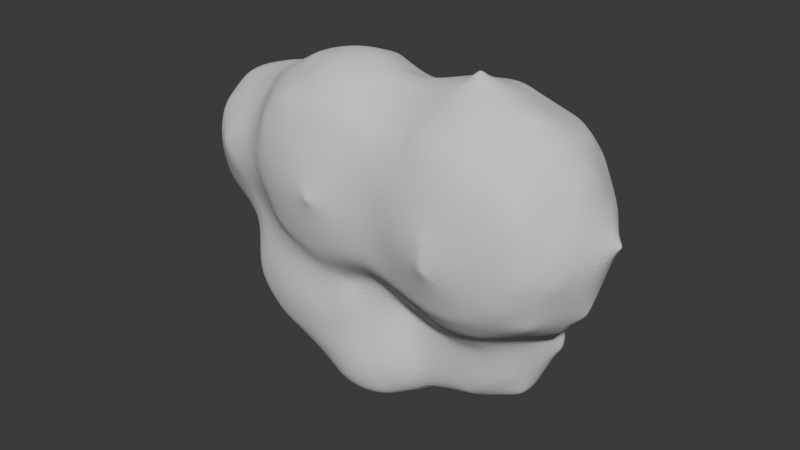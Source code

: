 # Source: fog.blend  (saved by Blender 5.0.118; exported with 4.5.12 LTS)
import bpy
from mathutils import Matrix  # noqa: F401  (used for matrix-valued properties, if any)

bpy.ops.wm.read_factory_settings(use_empty=True)
scene = bpy.context.scene
scene.name = 'Scene'

# ---- collections
col_collection = bpy.data.collections.new('Collection'); scene.collection.children.link(col_collection)

# ---- world
world_world = bpy.data.worlds.new('World'); scene.world = world_world
world_world.use_nodes = True; world_world.node_tree.nodes.clear()
_N = world_world.node_tree.nodes; _L = world_world.node_tree.links
n0 = _N.new('ShaderNodeOutputWorld'); n0.name = 'World Output'; n0.location = (200, 100)
n1 = _N.new('ShaderNodeBackground'); n1.name = 'Background'; n1.location = (-200, 100)
n1.inputs[0].default_value = (0.05088, 0.05088, 0.05088, 1.0)
_L.new(n1.outputs[0], n0.inputs[0])
n0.is_active_output = True
world_world.color = (0.05088, 0.05088, 0.05088)
world_world.sun_shadow_jitter_overblur = 0.0

# ---- meshes
me_sphere_002 = bpy.data.meshes.new('Sphere.002')
me_sphere_002.from_pydata([(0.2582, 1.448, -0.419), (0.2582, 1.101, -0.7436), (0.2582, 0.8995, -0.3138), (0.4502, 1.331, -0.5922), (0.5298, 1.122, -0.6331), (0.4502, 0.9436, -0.5178), (0.5298, 1.368, -0.4036), (0.6423, 1.174, -0.3664), (0.5298, 0.9798, -0.3292), (0.4502, 1.404, -0.2151), (0.5298, 1.225, -0.09974), (0.4502, 1.016, -0.1407), (0.2582, 1.419, -0.1369), (0.2582, 1.246, 0.01073), (0.2582, 1.031, -0.06254), (0.06619, 1.404, -0.2151), (-0.01335, 1.225, -0.09974), (0.06619, 1.016, -0.1407), (-0.01335, 1.368, -0.4036), (-0.1258, 1.174, -0.3664), (-0.01335, 0.9798, -0.3292), (0.06619, 1.331, -0.5922), (-0.01335, 1.122, -0.6331), (0.06619, 0.9436, -0.5178), (0.2582, 1.316, -0.6703), (0.2582, 0.9286, -0.5959), (-0.1326, 1.278, 0.2392), (-0.1326, 0.9305, -0.2386), (-0.1326, 0.5833, 0.2392), (0.1063, 1.176, 0.0003032), (0.2052, 0.9305, -0.09863), (0.1063, 0.685, 0.0003032), (0.2052, 1.176, 0.2392), (0.3451, 0.9305, 0.2392), (0.2052, 0.685, 0.2392), (0.1063, 1.176, 0.478), (0.2052, 0.9305, 0.5769), (0.1063, 0.685, 0.478), (-0.1326, 1.176, 0.5769), (-0.1326, 0.9305, 0.7169), (-0.1326, 0.685, 0.5769), (-0.3714, 1.176, 0.478), (-0.4704, 0.9305, 0.5769), (-0.3714, 0.685, 0.478), (-0.4704, 1.176, 0.2392), (-0.6103, 0.9305, 0.2392), (-0.4704, 0.685, 0.2392), (-0.3714, 1.176, 0.0003032), (-0.4704, 0.9305, -0.09863), (-0.3714, 0.685, 0.0003032), (-0.1326, 1.176, -0.09863), (-0.1326, 0.685, -0.09863), (-0.3261, 1.324, -0.2609), (-0.3261, 1.083, -0.7207), (-0.3261, 0.7199, -0.3493), (-0.1161, 1.266, -0.4816), (-0.02911, 1.065, -0.599), (-0.1161, 0.8388, -0.5442), (-0.02911, 1.236, -0.2738), (0.09391, 1.022, -0.3051), (-0.02911, 0.8084, -0.3364), (-0.1161, 1.205, -0.06606), (-0.02911, 0.9789, -0.01126), (-0.1161, 0.7779, -0.1286), (-0.3261, 1.193, 0.02001), (-0.3261, 0.9611, 0.1105), (-0.3261, 0.7653, -0.04252), (-0.5361, 1.205, -0.06606), (-0.6231, 0.9789, -0.01126), (-0.5361, 0.7779, -0.1286), (-0.6231, 1.236, -0.2738), (-0.7461, 1.022, -0.3051), (-0.6231, 0.8084, -0.3364), (-0.5361, 1.266, -0.4816), (-0.6231, 1.065, -0.599), (-0.5361, 0.8388, -0.5442), (-0.3261, 1.279, -0.5677), (-0.3261, 0.8514, -0.6302), (-0.1255, 1.241, -0.5993), (-0.1255, 0.9238, -0.83), (-0.1255, 0.8024, -0.4566), (0.0333, 1.128, -0.7294), (0.09908, 0.9525, -0.7416), (0.0333, 0.8176, -0.6286), (0.09908, 1.177, -0.5784), (0.1921, 1.022, -0.528), (0.09908, 0.8667, -0.4775), (0.0333, 1.226, -0.4274), (0.09908, 1.091, -0.3144), (0.0333, 0.9158, -0.3265), (-0.1255, 1.247, -0.3648), (-0.1255, 1.12, -0.2259), (-0.1255, 0.9361, -0.264), (-0.2843, 1.226, -0.4274), (-0.3501, 1.091, -0.3144), (-0.2843, 0.9158, -0.3265), (-0.3501, 1.177, -0.5784), (-0.4431, 1.022, -0.528), (-0.3501, 0.8667, -0.4775), (-0.2843, 1.128, -0.7294), (-0.3501, 0.9525, -0.7416), (-0.2843, 0.8176, -0.6286), (-0.1255, 1.108, -0.792), (-0.1255, 0.7973, -0.6911), (0.3883, 1.359, 0.2373), (0.3883, 1.05, -0.3523), (0.3883, 0.5848, 0.1239), (0.6576, 1.285, -0.04573), (0.7692, 1.027, -0.1962), (0.6576, 0.7373, -0.1259), (0.7692, 1.246, 0.2207), (0.9269, 0.9721, 0.1806), (0.7692, 0.6983, 0.1405), (0.6576, 1.207, 0.4871), (0.7692, 0.917, 0.5574), (0.6576, 0.6593, 0.407), (0.3883, 1.191, 0.5975), (0.3883, 0.8941, 0.7135), (0.3883, 0.6431, 0.5173), (0.1191, 1.207, 0.4871), (0.007531, 0.917, 0.5574), (0.1191, 0.6593, 0.407), (0.007531, 1.246, 0.2207), (-0.1502, 0.9721, 0.1806), (0.007531, 0.6983, 0.1405), (0.1191, 1.285, -0.04573), (0.007531, 1.027, -0.1962), (0.1191, 0.7373, -0.1259), (0.3883, 1.301, -0.1561), (0.3883, 0.7534, -0.2363), (0.02018, 1.366, -0.04884), (0.02018, 1.166, -0.3871), (0.02018, 0.9063, -0.09302), (0.179, 1.314, -0.2134), (0.2448, 1.158, -0.2945), (0.179, 0.9888, -0.2446), (0.2448, 1.299, -0.05531), (0.3378, 1.136, -0.07093), (0.2448, 0.9736, -0.08655), (0.179, 1.283, 0.1028), (0.2448, 1.115, 0.1526), (0.179, 0.9584, 0.07152), (0.02018, 1.277, 0.1682), (0.02018, 1.106, 0.2452), (0.02018, 0.9521, 0.137), (-0.1386, 1.283, 0.1028), (-0.2044, 1.115, 0.1526), (-0.1386, 0.9584, 0.07152), (-0.2044, 1.299, -0.05531), (-0.2974, 1.136, -0.07093), (-0.2044, 0.9736, -0.08655), (-0.1386, 1.314, -0.2134), (-0.2044, 1.158, -0.2945), (-0.1386, 0.9888, -0.2446), (0.02018, 1.32, -0.2788), (0.02018, 0.995, -0.3101), (-0.5458, 1.402, -0.2101), (-0.5458, 0.8421, -0.1392), (-0.5458, 0.8518, 0.4248), (-0.307, 1.179, -0.2404), (-0.208, 0.9255, -0.06699), (-0.307, 0.79, 0.2085), (-0.208, 1.321, -0.1172), (-0.06811, 1.127, 0.1073), (-0.208, 0.9323, 0.3318), (-0.307, 1.463, 0.006082), (-0.208, 1.328, 0.2816), (-0.307, 1.075, 0.455), (-0.5458, 1.522, 0.05713), (-0.5458, 1.411, 0.3538), (-0.5458, 1.134, 0.5061), (-0.7847, 1.463, 0.006082), (-0.8836, 1.328, 0.2816), (-0.7847, 1.075, 0.455), (-0.8836, 1.321, -0.1172), (-1.024, 1.127, 0.1073), (-0.8836, 0.9323, 0.3318), (-0.7847, 1.179, -0.2404), (-0.8836, 0.9255, -0.06699), (-0.7847, 0.79, 0.2085), (-0.5458, 1.12, -0.2915), (-0.5458, 0.7311, 0.1575)], [], [(2, 25, 5), (1, 24, 3, 4), (25, 1, 4, 5), (24, 0, 3), (2, 5, 8), (4, 3, 6, 7), (5, 4, 7, 8), (3, 0, 6), (2, 8, 11), (7, 6, 9, 10), (8, 7, 10, 11), (6, 0, 9), (2, 11, 14), (10, 9, 12, 13), (11, 10, 13, 14), (9, 0, 12), (12, 0, 15), (2, 14, 17), (13, 12, 15, 16), (14, 13, 16, 17), (17, 16, 19, 20), (15, 0, 18), (2, 17, 20), (16, 15, 18, 19), (20, 19, 22, 23), (18, 0, 21), (2, 20, 23), (19, 18, 21, 22), (23, 22, 1, 25), (21, 0, 24), (2, 23, 25), (22, 21, 24, 1), (28, 51, 31), (27, 50, 29, 30), (51, 27, 30, 31), (50, 26, 29), (28, 31, 34), (30, 29, 32, 33), (31, 30, 33, 34), (29, 26, 32), (28, 34, 37), (33, 32, 35, 36), (34, 33, 36, 37), (32, 26, 35), (28, 37, 40), (36, 35, 38, 39), (37, 36, 39, 40), (35, 26, 38), (38, 26, 41), (28, 40, 43), (39, 38, 41, 42), (40, 39, 42, 43), (43, 42, 45, 46), (41, 26, 44), (28, 43, 46), (42, 41, 44, 45), (46, 45, 48, 49), (44, 26, 47), (28, 46, 49), (45, 44, 47, 48), (49, 48, 27, 51), (47, 26, 50), (28, 49, 51), (48, 47, 50, 27), (54, 77, 57), (53, 76, 55, 56), (77, 53, 56, 57), (76, 52, 55), (54, 57, 60), (56, 55, 58, 59), (57, 56, 59, 60), (55, 52, 58), (54, 60, 63), (59, 58, 61, 62), (60, 59, 62, 63), (58, 52, 61), (54, 63, 66), (62, 61, 64, 65), (63, 62, 65, 66), (61, 52, 64), (64, 52, 67), (54, 66, 69), (65, 64, 67, 68), (66, 65, 68, 69), (69, 68, 71, 72), (67, 52, 70), (54, 69, 72), (68, 67, 70, 71), (72, 71, 74, 75), (70, 52, 73), (54, 72, 75), (71, 70, 73, 74), (75, 74, 53, 77), (73, 52, 76), (54, 75, 77), (74, 73, 76, 53), (80, 103, 83), (79, 102, 81, 82), (103, 79, 82, 83), (102, 78, 81), (80, 83, 86), (82, 81, 84, 85), (83, 82, 85, 86), (81, 78, 84), (80, 86, 89), (85, 84, 87, 88), (86, 85, 88, 89), (84, 78, 87), (80, 89, 92), (88, 87, 90, 91), (89, 88, 91, 92), (87, 78, 90), (90, 78, 93), (80, 92, 95), (91, 90, 93, 94), (92, 91, 94, 95), (95, 94, 97, 98), (93, 78, 96), (80, 95, 98), (94, 93, 96, 97), (98, 97, 100, 101), (96, 78, 99), (80, 98, 101), (97, 96, 99, 100), (101, 100, 79, 103), (99, 78, 102), (80, 101, 103), (100, 99, 102, 79), (106, 129, 109), (105, 128, 107, 108), (129, 105, 108, 109), (128, 104, 107), (106, 109, 112), (108, 107, 110, 111), (109, 108, 111, 112), (107, 104, 110), (106, 112, 115), (111, 110, 113, 114), (112, 111, 114, 115), (110, 104, 113), (106, 115, 118), (114, 113, 116, 117), (115, 114, 117, 118), (113, 104, 116), (116, 104, 119), (106, 118, 121), (117, 116, 119, 120), (118, 117, 120, 121), (121, 120, 123, 124), (119, 104, 122), (106, 121, 124), (120, 119, 122, 123), (124, 123, 126, 127), (122, 104, 125), (106, 124, 127), (123, 122, 125, 126), (127, 126, 105, 129), (125, 104, 128), (106, 127, 129), (126, 125, 128, 105), (132, 155, 135), (131, 154, 133, 134), (155, 131, 134, 135), (154, 130, 133), (132, 135, 138), (134, 133, 136, 137), (135, 134, 137, 138), (133, 130, 136), (132, 138, 141), (137, 136, 139, 140), (138, 137, 140, 141), (136, 130, 139), (132, 141, 144), (140, 139, 142, 143), (141, 140, 143, 144), (139, 130, 142), (142, 130, 145), (132, 144, 147), (143, 142, 145, 146), (144, 143, 146, 147), (147, 146, 149, 150), (145, 130, 148), (132, 147, 150), (146, 145, 148, 149), (150, 149, 152, 153), (148, 130, 151), (132, 150, 153), (149, 148, 151, 152), (153, 152, 131, 155), (151, 130, 154), (132, 153, 155), (152, 151, 154, 131), (158, 181, 161), (157, 180, 159, 160), (181, 157, 160, 161), (180, 156, 159), (158, 161, 164), (160, 159, 162, 163), (161, 160, 163, 164), (159, 156, 162), (158, 164, 167), (163, 162, 165, 166), (164, 163, 166, 167), (162, 156, 165), (158, 167, 170), (166, 165, 168, 169), (167, 166, 169, 170), (165, 156, 168), (168, 156, 171), (158, 170, 173), (169, 168, 171, 172), (170, 169, 172, 173), (173, 172, 175, 176), (171, 156, 174), (158, 173, 176), (172, 171, 174, 175), (176, 175, 178, 179), (174, 156, 177), (158, 176, 179), (175, 174, 177, 178), (179, 178, 157, 181), (177, 156, 180), (158, 179, 181), (178, 177, 180, 157)])
_uv = me_sphere_002.uv_layers.new(name='UVMap')
_uv.uv.foreach_set('vector', [0.6875, 0.0, 0.75, 0.25, 0.625, 0.25, 0.75, 0.5, 0.75, 0.75, 0.625, 0.75, 0.625, 0.5, 0.75, 0.25, 0.75, 0.5, 0.625, 0.5, 0.625, 0.25, 0.75, 0.75, 0.6875, 1.0, 0.625, 0.75, 0.5625, 0.0, 0.625, 0.25, 0.5, 0.25, 0.625, 0.5, 0.625, 0.75, 0.5, 0.75, 0.5, 0.5, 0.625, 0.25, 0.625, 0.5, 0.5, 0.5, 0.5, 0.25, 0.625, 0.75, 0.5625, 1.0, 0.5, 0.75, 0.4375, 0.0, 0.5, 0.25, 0.375, 0.25, 0.5, 0.5, 0.5, 0.75, 0.375, 0.75, 0.375, 0.5, 0.5, 0.25, 0.5, 0.5, 0.375, 0.5, 0.375, 0.25, 0.5, 0.75, 0.4375, 1.0, 0.375, 0.75, 0.3125, 0.0, 0.375, 0.25, 0.25, 0.25, 0.375, 0.5, 0.375, 0.75, 0.25, 0.75, 0.25, 0.5, 0.375, 0.25, 0.375, 0.5, 0.25, 0.5, 0.25, 0.25, 0.375, 0.75, 0.3125, 1.0, 0.25, 0.75, 0.25, 0.75, 0.1875, 1.0, 0.125, 0.75, 0.1875, 0.0, 0.25, 0.25, 0.125, 0.25, 0.25, 0.5, 0.25, 0.75, 0.125, 0.75, 0.125, 0.5, 0.25, 0.25, 0.25, 0.5, 0.125, 0.5, 0.125, 0.25, 0.125, 0.25, 0.125, 0.5, 0.0, 0.5, 0.0, 0.25, 0.125, 0.75, 0.0625, 1.0, 0.0, 0.75, 0.0625, 0.0, 0.125, 0.25, 0.0, 0.25, 0.125, 0.5, 0.125, 0.75, 0.0, 0.75, 0.0, 0.5, 1.0, 0.25, 1.0, 0.5, 0.875, 0.5, 0.875, 0.25, 1.0, 0.75, 0.9375, 1.0, 0.875, 0.75, 0.9375, 0.0, 1.0, 0.25, 0.875, 0.25, 1.0, 0.5, 1.0, 0.75, 0.875, 0.75, 0.875, 0.5, 0.875, 0.25, 0.875, 0.5, 0.75, 0.5, 0.75, 0.25, 0.875, 0.75, 0.8125, 1.0, 0.75, 0.75, 0.8125, 0.0, 0.875, 0.25, 0.75, 0.25, 0.875, 0.5, 0.875, 0.75, 0.75, 0.75, 0.75, 0.5, 0.6875, 0.0, 0.75, 0.25, 0.625, 0.25, 0.75, 0.5, 0.75, 0.75, 0.625, 0.75, 0.625, 0.5, 0.75, 0.25, 0.75, 0.5, 0.625, 0.5, 0.625, 0.25, 0.75, 0.75, 0.6875, 1.0, 0.625, 0.75, 0.5625, 0.0, 0.625, 0.25, 0.5, 0.25, 0.625, 0.5, 0.625, 0.75, 0.5, 0.75, 0.5, 0.5, 0.625, 0.25, 0.625, 0.5, 0.5, 0.5, 0.5, 0.25, 0.625, 0.75, 0.5625, 1.0, 0.5, 0.75, 0.4375, 0.0, 0.5, 0.25, 0.375, 0.25, 0.5, 0.5, 0.5, 0.75, 0.375, 0.75, 0.375, 0.5, 0.5, 0.25, 0.5, 0.5, 0.375, 0.5, 0.375, 0.25, 0.5, 0.75, 0.4375, 1.0, 0.375, 0.75, 0.3125, 0.0, 0.375, 0.25, 0.25, 0.25, 0.375, 0.5, 0.375, 0.75, 0.25, 0.75, 0.25, 0.5, 0.375, 0.25, 0.375, 0.5, 0.25, 0.5, 0.25, 0.25, 0.375, 0.75, 0.3125, 1.0, 0.25, 0.75, 0.25, 0.75, 0.1875, 1.0, 0.125, 0.75, 0.1875, 0.0, 0.25, 0.25, 0.125, 0.25, 0.25, 0.5, 0.25, 0.75, 0.125, 0.75, 0.125, 0.5, 0.25, 0.25, 0.25, 0.5, 0.125, 0.5, 0.125, 0.25, 0.125, 0.25, 0.125, 0.5, 0.0, 0.5, 0.0, 0.25, 0.125, 0.75, 0.0625, 1.0, 0.0, 0.75, 0.0625, 0.0, 0.125, 0.25, 0.0, 0.25, 0.125, 0.5, 0.125, 0.75, 0.0, 0.75, 0.0, 0.5, 1.0, 0.25, 1.0, 0.5, 0.875, 0.5, 0.875, 0.25, 1.0, 0.75, 0.9375, 1.0, 0.875, 0.75, 0.9375, 0.0, 1.0, 0.25, 0.875, 0.25, 1.0, 0.5, 1.0, 0.75, 0.875, 0.75, 0.875, 0.5, 0.875, 0.25, 0.875, 0.5, 0.75, 0.5, 0.75, 0.25, 0.875, 0.75, 0.8125, 1.0, 0.75, 0.75, 0.8125, 0.0, 0.875, 0.25, 0.75, 0.25, 0.875, 0.5, 0.875, 0.75, 0.75, 0.75, 0.75, 0.5, 0.6875, 0.0, 0.75, 0.25, 0.625, 0.25, 0.75, 0.5, 0.75, 0.75, 0.625, 0.75, 0.625, 0.5, 0.75, 0.25, 0.75, 0.5, 0.625, 0.5, 0.625, 0.25, 0.75, 0.75, 0.6875, 1.0, 0.625, 0.75, 0.5625, 0.0, 0.625, 0.25, 0.5, 0.25, 0.625, 0.5, 0.625, 0.75, 0.5, 0.75, 0.5, 0.5, 0.625, 0.25, 0.625, 0.5, 0.5, 0.5, 0.5, 0.25, 0.625, 0.75, 0.5625, 1.0, 0.5, 0.75, 0.4375, 0.0, 0.5, 0.25, 0.375, 0.25, 0.5, 0.5, 0.5, 0.75, 0.375, 0.75, 0.375, 0.5, 0.5, 0.25, 0.5, 0.5, 0.375, 0.5, 0.375, 0.25, 0.5, 0.75, 0.4375, 1.0, 0.375, 0.75, 0.3125, 0.0, 0.375, 0.25, 0.25, 0.25, 0.375, 0.5, 0.375, 0.75, 0.25, 0.75, 0.25, 0.5, 0.375, 0.25, 0.375, 0.5, 0.25, 0.5, 0.25, 0.25, 0.375, 0.75, 0.3125, 1.0, 0.25, 0.75, 0.25, 0.75, 0.1875, 1.0, 0.125, 0.75, 0.1875, 0.0, 0.25, 0.25, 0.125, 0.25, 0.25, 0.5, 0.25, 0.75, 0.125, 0.75, 0.125, 0.5, 0.25, 0.25, 0.25, 0.5, 0.125, 0.5, 0.125, 0.25, 0.125, 0.25, 0.125, 0.5, 0.0, 0.5, 0.0, 0.25, 0.125, 0.75, 0.0625, 1.0, 0.0, 0.75, 0.0625, 0.0, 0.125, 0.25, 0.0, 0.25, 0.125, 0.5, 0.125, 0.75, 0.0, 0.75, 0.0, 0.5, 1.0, 0.25, 1.0, 0.5, 0.875, 0.5, 0.875, 0.25, 1.0, 0.75, 0.9375, 1.0, 0.875, 0.75, 0.9375, 0.0, 1.0, 0.25, 0.875, 0.25, 1.0, 0.5, 1.0, 0.75, 0.875, 0.75, 0.875, 0.5, 0.875, 0.25, 0.875, 0.5, 0.75, 0.5, 0.75, 0.25, 0.875, 0.75, 0.8125, 1.0, 0.75, 0.75, 0.8125, 0.0, 0.875, 0.25, 0.75, 0.25, 0.875, 0.5, 0.875, 0.75, 0.75, 0.75, 0.75, 0.5, 0.6875, 0.0, 0.75, 0.25, 0.625, 0.25, 0.75, 0.5, 0.75, 0.75, 0.625, 0.75, 0.625, 0.5, 0.75, 0.25, 0.75, 0.5, 0.625, 0.5, 0.625, 0.25, 0.75, 0.75, 0.6875, 1.0, 0.625, 0.75, 0.5625, 0.0, 0.625, 0.25, 0.5, 0.25, 0.625, 0.5, 0.625, 0.75, 0.5, 0.75, 0.5, 0.5, 0.625, 0.25, 0.625, 0.5, 0.5, 0.5, 0.5, 0.25, 0.625, 0.75, 0.5625, 1.0, 0.5, 0.75, 0.4375, 0.0, 0.5, 0.25, 0.375, 0.25, 0.5, 0.5, 0.5, 0.75, 0.375, 0.75, 0.375, 0.5, 0.5, 0.25, 0.5, 0.5, 0.375, 0.5, 0.375, 0.25, 0.5, 0.75, 0.4375, 1.0, 0.375, 0.75, 0.3125, 0.0, 0.375, 0.25, 0.25, 0.25, 0.375, 0.5, 0.375, 0.75, 0.25, 0.75, 0.25, 0.5, 0.375, 0.25, 0.375, 0.5, 0.25, 0.5, 0.25, 0.25, 0.375, 0.75, 0.3125, 1.0, 0.25, 0.75, 0.25, 0.75, 0.1875, 1.0, 0.125, 0.75, 0.1875, 0.0, 0.25, 0.25, 0.125, 0.25, 0.25, 0.5, 0.25, 0.75, 0.125, 0.75, 0.125, 0.5, 0.25, 0.25, 0.25, 0.5, 0.125, 0.5, 0.125, 0.25, 0.125, 0.25, 0.125, 0.5, 0.0, 0.5, 0.0, 0.25, 0.125, 0.75, 0.0625, 1.0, 0.0, 0.75, 0.0625, 0.0, 0.125, 0.25, 0.0, 0.25, 0.125, 0.5, 0.125, 0.75, 0.0, 0.75, 0.0, 0.5, 1.0, 0.25, 1.0, 0.5, 0.875, 0.5, 0.875, 0.25, 1.0, 0.75, 0.9375, 1.0, 0.875, 0.75, 0.9375, 0.0, 1.0, 0.25, 0.875, 0.25, 1.0, 0.5, 1.0, 0.75, 0.875, 0.75, 0.875, 0.5, 0.875, 0.25, 0.875, 0.5, 0.75, 0.5, 0.75, 0.25, 0.875, 0.75, 0.8125, 1.0, 0.75, 0.75, 0.8125, 0.0, 0.875, 0.25, 0.75, 0.25, 0.875, 0.5, 0.875, 0.75, 0.75, 0.75, 0.75, 0.5, 0.6875, 0.0, 0.75, 0.25, 0.625, 0.25, 0.75, 0.5, 0.75, 0.75, 0.625, 0.75, 0.625, 0.5, 0.75, 0.25, 0.75, 0.5, 0.625, 0.5, 0.625, 0.25, 0.75, 0.75, 0.6875, 1.0, 0.625, 0.75, 0.5625, 0.0, 0.625, 0.25, 0.5, 0.25, 0.625, 0.5, 0.625, 0.75, 0.5, 0.75, 0.5, 0.5, 0.625, 0.25, 0.625, 0.5, 0.5, 0.5, 0.5, 0.25, 0.625, 0.75, 0.5625, 1.0, 0.5, 0.75, 0.4375, 0.0, 0.5, 0.25, 0.375, 0.25, 0.5, 0.5, 0.5, 0.75, 0.375, 0.75, 0.375, 0.5, 0.5, 0.25, 0.5, 0.5, 0.375, 0.5, 0.375, 0.25, 0.5, 0.75, 0.4375, 1.0, 0.375, 0.75, 0.3125, 0.0, 0.375, 0.25, 0.25, 0.25, 0.375, 0.5, 0.375, 0.75, 0.25, 0.75, 0.25, 0.5, 0.375, 0.25, 0.375, 0.5, 0.25, 0.5, 0.25, 0.25, 0.375, 0.75, 0.3125, 1.0, 0.25, 0.75, 0.25, 0.75, 0.1875, 1.0, 0.125, 0.75, 0.1875, 0.0, 0.25, 0.25, 0.125, 0.25, 0.25, 0.5, 0.25, 0.75, 0.125, 0.75, 0.125, 0.5, 0.25, 0.25, 0.25, 0.5, 0.125, 0.5, 0.125, 0.25, 0.125, 0.25, 0.125, 0.5, 0.0, 0.5, 0.0, 0.25, 0.125, 0.75, 0.0625, 1.0, 0.0, 0.75, 0.0625, 0.0, 0.125, 0.25, 0.0, 0.25, 0.125, 0.5, 0.125, 0.75, 0.0, 0.75, 0.0, 0.5, 1.0, 0.25, 1.0, 0.5, 0.875, 0.5, 0.875, 0.25, 1.0, 0.75, 0.9375, 1.0, 0.875, 0.75, 0.9375, 0.0, 1.0, 0.25, 0.875, 0.25, 1.0, 0.5, 1.0, 0.75, 0.875, 0.75, 0.875, 0.5, 0.875, 0.25, 0.875, 0.5, 0.75, 0.5, 0.75, 0.25, 0.875, 0.75, 0.8125, 1.0, 0.75, 0.75, 0.8125, 0.0, 0.875, 0.25, 0.75, 0.25, 0.875, 0.5, 0.875, 0.75, 0.75, 0.75, 0.75, 0.5, 0.6875, 0.0, 0.75, 0.25, 0.625, 0.25, 0.75, 0.5, 0.75, 0.75, 0.625, 0.75, 0.625, 0.5, 0.75, 0.25, 0.75, 0.5, 0.625, 0.5, 0.625, 0.25, 0.75, 0.75, 0.6875, 1.0, 0.625, 0.75, 0.5625, 0.0, 0.625, 0.25, 0.5, 0.25, 0.625, 0.5, 0.625, 0.75, 0.5, 0.75, 0.5, 0.5, 0.625, 0.25, 0.625, 0.5, 0.5, 0.5, 0.5, 0.25, 0.625, 0.75, 0.5625, 1.0, 0.5, 0.75, 0.4375, 0.0, 0.5, 0.25, 0.375, 0.25, 0.5, 0.5, 0.5, 0.75, 0.375, 0.75, 0.375, 0.5, 0.5, 0.25, 0.5, 0.5, 0.375, 0.5, 0.375, 0.25, 0.5, 0.75, 0.4375, 1.0, 0.375, 0.75, 0.3125, 0.0, 0.375, 0.25, 0.25, 0.25, 0.375, 0.5, 0.375, 0.75, 0.25, 0.75, 0.25, 0.5, 0.375, 0.25, 0.375, 0.5, 0.25, 0.5, 0.25, 0.25, 0.375, 0.75, 0.3125, 1.0, 0.25, 0.75, 0.25, 0.75, 0.1875, 1.0, 0.125, 0.75, 0.1875, 0.0, 0.25, 0.25, 0.125, 0.25, 0.25, 0.5, 0.25, 0.75, 0.125, 0.75, 0.125, 0.5, 0.25, 0.25, 0.25, 0.5, 0.125, 0.5, 0.125, 0.25, 0.125, 0.25, 0.125, 0.5, 0.0, 0.5, 0.0, 0.25, 0.125, 0.75, 0.0625, 1.0, 0.0, 0.75, 0.0625, 0.0, 0.125, 0.25, 0.0, 0.25, 0.125, 0.5, 0.125, 0.75, 0.0, 0.75, 0.0, 0.5, 1.0, 0.25, 1.0, 0.5, 0.875, 0.5, 0.875, 0.25, 1.0, 0.75, 0.9375, 1.0, 0.875, 0.75, 0.9375, 0.0, 1.0, 0.25, 0.875, 0.25, 1.0, 0.5, 1.0, 0.75, 0.875, 0.75, 0.875, 0.5, 0.875, 0.25, 0.875, 0.5, 0.75, 0.5, 0.75, 0.25, 0.875, 0.75, 0.8125, 1.0, 0.75, 0.75, 0.8125, 0.0, 0.875, 0.25, 0.75, 0.25, 0.875, 0.5, 0.875, 0.75, 0.75, 0.75, 0.75, 0.5, 0.6875, 0.0, 0.75, 0.25, 0.625, 0.25, 0.75, 0.5, 0.75, 0.75, 0.625, 0.75, 0.625, 0.5, 0.75, 0.25, 0.75, 0.5, 0.625, 0.5, 0.625, 0.25, 0.75, 0.75, 0.6875, 1.0, 0.625, 0.75, 0.5625, 0.0, 0.625, 0.25, 0.5, 0.25, 0.625, 0.5, 0.625, 0.75, 0.5, 0.75, 0.5, 0.5, 0.625, 0.25, 0.625, 0.5, 0.5, 0.5, 0.5, 0.25, 0.625, 0.75, 0.5625, 1.0, 0.5, 0.75, 0.4375, 0.0, 0.5, 0.25, 0.375, 0.25, 0.5, 0.5, 0.5, 0.75, 0.375, 0.75, 0.375, 0.5, 0.5, 0.25, 0.5, 0.5, 0.375, 0.5, 0.375, 0.25, 0.5, 0.75, 0.4375, 1.0, 0.375, 0.75, 0.3125, 0.0, 0.375, 0.25, 0.25, 0.25, 0.375, 0.5, 0.375, 0.75, 0.25, 0.75, 0.25, 0.5, 0.375, 0.25, 0.375, 0.5, 0.25, 0.5, 0.25, 0.25, 0.375, 0.75, 0.3125, 1.0, 0.25, 0.75, 0.25, 0.75, 0.1875, 1.0, 0.125, 0.75, 0.1875, 0.0, 0.25, 0.25, 0.125, 0.25, 0.25, 0.5, 0.25, 0.75, 0.125, 0.75, 0.125, 0.5, 0.25, 0.25, 0.25, 0.5, 0.125, 0.5, 0.125, 0.25, 0.125, 0.25, 0.125, 0.5, 0.0, 0.5, 0.0, 0.25, 0.125, 0.75, 0.0625, 1.0, 0.0, 0.75, 0.0625, 0.0, 0.125, 0.25, 0.0, 0.25, 0.125, 0.5, 0.125, 0.75, 0.0, 0.75, 0.0, 0.5, 1.0, 0.25, 1.0, 0.5, 0.875, 0.5, 0.875, 0.25, 1.0, 0.75, 0.9375, 1.0, 0.875, 0.75, 0.9375, 0.0, 1.0, 0.25, 0.875, 0.25, 1.0, 0.5, 1.0, 0.75, 0.875, 0.75, 0.875, 0.5, 0.875, 0.25, 0.875, 0.5, 0.75, 0.5, 0.75, 0.25, 0.875, 0.75, 0.8125, 1.0, 0.75, 0.75, 0.8125, 0.0, 0.875, 0.25, 0.75, 0.25, 0.875, 0.5, 0.875, 0.75, 0.75, 0.75, 0.75, 0.5])
me_sphere_002.update()

# ---- objects
ob_sphere_002 = bpy.data.objects.new('Sphere.002', me_sphere_002)

# ---- transforms, parenting, visibility, modifiers, constraints
ob_sphere_002.location = (0.0, 0.0, 0.0)
_m = ob_sphere_002.modifiers.new('Remesh', 'REMESH')
_m.voxel_size = 0.1001
_m = ob_sphere_002.modifiers.new('Subdivision', 'SUBSURF')

# ---- collection membership
col_collection.objects.link(ob_sphere_002)

# ---- scene / render settings (as saved in the file)
scene.frame_start = 1; scene.frame_end = 250; scene.frame_set(1)
scene.render.engine = 'BLENDER_EEVEE_NEXT'
scene.render.bake_bias = 0.0
scene.render.bake_samples = 0
scene.cycles.sampling_pattern = 'TABULATED_SOBOL'
scene.eevee.use_volume_custom_range = False
bpy.context.view_layer.update()

# ---- added for rendering (the .blend has no active camera and no usable light): camera, sun
cam_auto = bpy.data.cameras.new('AutoCamera')
cam_auto.lens = 50.0
cam_auto.sensor_width = 36.0
cam_auto.clip_end = 1000.0
ob_auto_camera = bpy.data.objects.new('AutoCamera', cam_auto)
scene.collection.objects.link(ob_auto_camera)
ob_auto_camera.location = (2.34109, -1.82557, 1.8634)
ob_auto_camera.rotation_euler = (1.09748, -7.21219e-08, 0.694738)
scene.camera = ob_auto_camera
light_auto_sun = bpy.data.lights.new('AutoSun', 'SUN')
light_auto_sun.energy = 3.0
light_auto_sun.angle = 0.0523599
ob_auto_sun = bpy.data.objects.new('AutoSun', light_auto_sun)
scene.collection.objects.link(ob_auto_sun)
ob_auto_sun.rotation_euler = (0.872665, 0.174533, 0.523599)
bpy.context.view_layer.update()
